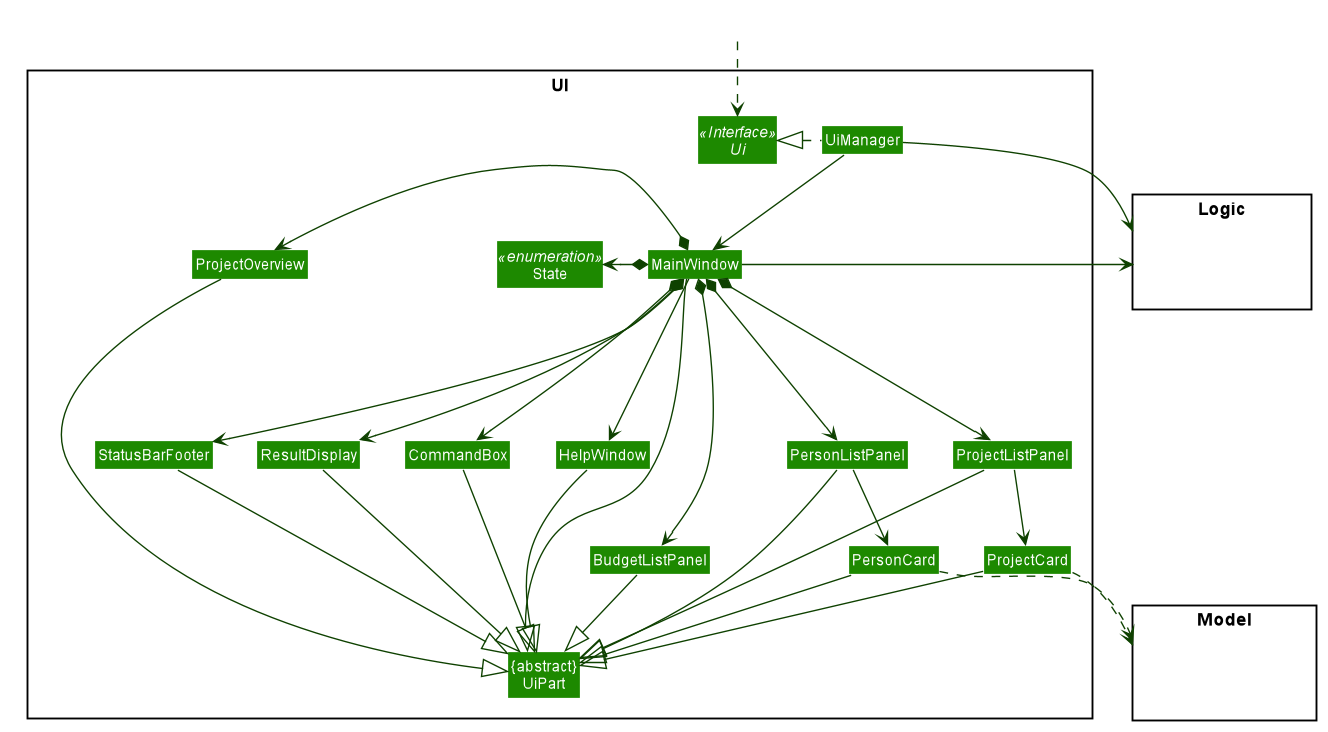

The diagram above was rendered by PlantUML. Its source (embedded in the PNG):
@startuml








skinparam BackgroundColor #FFFFFFF

skinparam Shadowing false

skinparam Class {
    FontColor #FFFFFF
    BorderThickness 1
    BorderColor #FFFFFF
    StereotypeFontColor #FFFFFF
    FontName Arial
}

skinparam Actor {
    BorderColor #000000
    Color #000000
    FontName Arial
}

skinparam Sequence {
    MessageAlign center
    BoxFontSize 15
    BoxPadding 0
    BoxFontColor #FFFFFF
    FontName Arial
}

skinparam Participant {
    FontColor #FFFFFFF
    Padding 20
}

skinparam MinClassWidth 50
skinparam ParticipantPadding 10
skinparam Shadowing false
skinparam DefaultTextAlignment center
skinparam packageStyle Rectangle

hide footbox
hide members
hide circle
skinparam arrowThickness 1.1
skinparam arrowColor #0E4100
skinparam classBackgroundColor #1D8900

package UI <<Rectangle>>{
Interface Ui <<Interface>>
Class "{abstract}\nUiPart" as UiPart
Class UiManager
Class MainWindow
Class HelpWindow
Class ResultDisplay
Class PersonListPanel
Class PersonCard
Class StatusBarFooter
Class CommandBox
Class ProjectListPanel
Class ProjectCard
Class BudgetListPanel
Class ProjectOverview
class State <<enumeration>> {
ADDRESS_BOOK
PROJECT_LIST
PROJECT_OVERVIEW
PROJECT_FINANCE
}
}

package Model <<Rectangle>> {
Class HiddenModel #FFFFFF
}

package Logic <<Rectangle>> {
Class HiddenLogic #FFFFFF
}

Class HiddenOutside #FFFFFF
HiddenOutside ..> Ui

UiManager .left.|> Ui
UiManager -down-> MainWindow
MainWindow --> HelpWindow
MainWindow *-down-> CommandBox
MainWindow *-down-> ResultDisplay
MainWindow *-down-> PersonListPanel
MainWindow *--down-> ProjectListPanel
MainWindow *-down-> StatusBarFooter
MainWindow *---down-> BudgetListPanel
MainWindow *-left-> ProjectOverview
MainWindow *-left-> State

PersonListPanel -down-> PersonCard
ProjectListPanel -down-> ProjectCard

MainWindow -down-|> UiPart

ProjectOverview --|> UiPart
ResultDisplay --|> UiPart
CommandBox --|> UiPart
PersonListPanel --|> UiPart
BudgetListPanel --|> UiPart
ProjectListPanel --|> UiPart
PersonCard --|> UiPart
ProjectCard --|> UiPart
StatusBarFooter --|> UiPart
HelpWindow -down-|> UiPart

ProjectCard ..> Model
PersonCard ..> Model
UiManager -right-> Logic
MainWindow -left-> Logic

PersonListPanel -[hidden]left- HelpWindow
HelpWindow -[hidden]left- CommandBox
CommandBox -[hidden]left- ResultDisplay
ResultDisplay -[hidden]left- StatusBarFooter

MainWindow -[hidden]-|> UiPart
@enduml